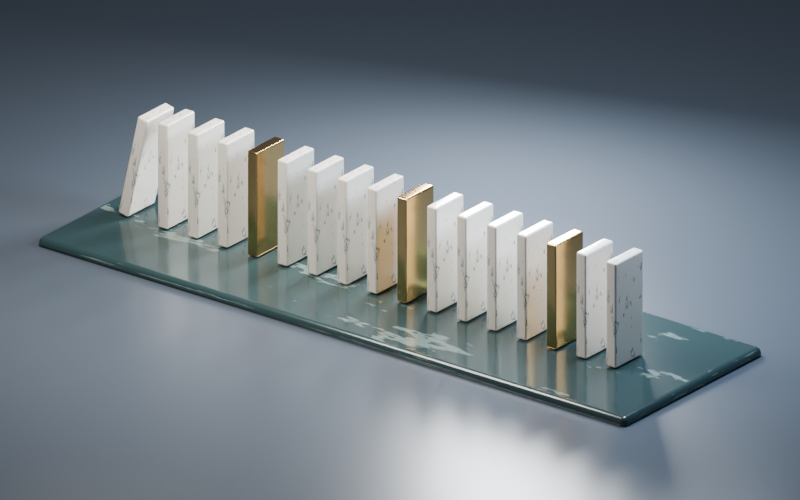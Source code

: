 # Source: 04_marble_dominoes.blend  (saved by Blender 5.3.31; exported with 4.5.12 LTS)
import bpy
from mathutils import Matrix  # noqa: F401  (used for matrix-valued properties, if any)

bpy.ops.wm.read_factory_settings(use_empty=True)
scene = bpy.context.scene
scene.name = '04 / Marble dominoes'

# ---- materials (node trees are filled in below, after node groups)
mat_studio_slate = bpy.data.materials.new('Studio slate')
mat_studio_slate.diffuse_color = (0.09, 0.115, 0.15, 1.0)
mat_deep_green_marble = bpy.data.materials.new('Deep green marble')
mat_ivory_marble = bpy.data.materials.new('Ivory marble')
mat_champagne_metal = bpy.data.materials.new('Champagne metal')
mat_champagne_metal.diffuse_color = (0.75, 0.49, 0.19, 1.0)

# ---- material node trees
mat_studio_slate.use_nodes = True; mat_studio_slate.node_tree.nodes.clear()
_N = mat_studio_slate.node_tree.nodes; _L = mat_studio_slate.node_tree.links
n0 = _N.new('ShaderNodeBsdfPrincipled'); n0.name = 'Principled BSDF'; n0.location = (-200, 100)
n0.inputs[0].default_value = (0.09, 0.115, 0.15, 1.0)
n0.inputs[1].default_value = 0.15
n0.inputs[2].default_value = 0.3
n0.inputs[10].default_value = 0.005
n1 = _N.new('ShaderNodeOutputMaterial'); n1.name = 'Material Output'; n1.location = (200, 100)
_L.new(n0.outputs[0], n1.inputs[0])
n1.is_active_output = True
mat_deep_green_marble.use_nodes = True; mat_deep_green_marble.node_tree.nodes.clear()
_N = mat_deep_green_marble.node_tree.nodes; _L = mat_deep_green_marble.node_tree.links
n0 = _N.new('ShaderNodeBsdfPrincipled'); n0.name = 'Principled BSDF'; n0.location = (-200, 100)
n0.inputs[2].default_value = 0.2
n0.inputs[10].default_value = 0.005
n0.inputs[19].default_value = 0.35
n1 = _N.new('ShaderNodeOutputMaterial'); n1.name = 'Material Output'; n1.location = (200, 100)
n2 = _N.new('ShaderNodeTexNoise'); n2.name = 'Noise Texture'; n2.location = (-650, 0)
n2.width = 160
n2.inputs[2].default_value = 3.0
n2.inputs[3].default_value = 5.0
n2.inputs[4].default_value = 0.7
n3 = _N.new('ShaderNodeTexWave'); n3.name = 'Wave Texture'; n3.location = (-400, 0)
n3.width = 160
n3.bands_direction = 'DIAGONAL'
n3.inputs[1].default_value = 1.2
n3.inputs[2].default_value = 3.0
n4 = _N.new('ShaderNodeValToRGB'); n4.name = 'Color Ramp'; n4.location = (-160, 0)
while len(n4.color_ramp.elements) > 1: n4.color_ramp.elements.remove(n4.color_ramp.elements[-1])
n4.color_ramp.elements[0].position = 0.88; n4.color_ramp.elements[0].color = (0.025, 0.055, 0.06, 1.0)
_e = n4.color_ramp.elements.new(0.99); _e.color = (0.16, 0.23, 0.22, 1.0)
_L.new(n0.outputs[0], n1.inputs[0])
_L.new(n2.outputs[1], n3.inputs[0])
_L.new(n3.outputs[0], n4.inputs[0])
_L.new(n4.outputs[0], n0.inputs[0])
n1.is_active_output = True
mat_ivory_marble.use_nodes = True; mat_ivory_marble.node_tree.nodes.clear()
_N = mat_ivory_marble.node_tree.nodes; _L = mat_ivory_marble.node_tree.links
n0 = _N.new('ShaderNodeBsdfPrincipled'); n0.name = 'Principled BSDF'; n0.location = (-200, 100)
n0.inputs[2].default_value = 0.2
n0.inputs[10].default_value = 0.005
n0.inputs[19].default_value = 0.35
n1 = _N.new('ShaderNodeOutputMaterial'); n1.name = 'Material Output'; n1.location = (200, 100)
n2 = _N.new('ShaderNodeTexNoise'); n2.name = 'Noise Texture'; n2.location = (-650, 0)
n2.width = 160
n2.inputs[2].default_value = 3.0
n2.inputs[3].default_value = 5.0
n2.inputs[4].default_value = 0.7
n3 = _N.new('ShaderNodeTexWave'); n3.name = 'Wave Texture'; n3.location = (-400, 0)
n3.width = 160
n3.bands_direction = 'DIAGONAL'
n3.inputs[1].default_value = 1.2
n3.inputs[2].default_value = 3.0
n4 = _N.new('ShaderNodeValToRGB'); n4.name = 'Color Ramp'; n4.location = (-160, 0)
while len(n4.color_ramp.elements) > 1: n4.color_ramp.elements.remove(n4.color_ramp.elements[-1])
n4.color_ramp.elements[0].position = 0.88; n4.color_ramp.elements[0].color = (0.85, 0.83, 0.76, 1.0)
_e = n4.color_ramp.elements.new(0.99); _e.color = (0.24, 0.28, 0.3, 1.0)
_L.new(n0.outputs[0], n1.inputs[0])
_L.new(n2.outputs[1], n3.inputs[0])
_L.new(n3.outputs[0], n4.inputs[0])
_L.new(n4.outputs[0], n0.inputs[0])
n1.is_active_output = True
mat_champagne_metal.use_nodes = True; mat_champagne_metal.node_tree.nodes.clear()
_N = mat_champagne_metal.node_tree.nodes; _L = mat_champagne_metal.node_tree.links
n0 = _N.new('ShaderNodeBsdfPrincipled'); n0.name = 'Principled BSDF'; n0.location = (-200, 100)
n0.inputs[0].default_value = (0.75, 0.49, 0.19, 1.0)
n0.inputs[1].default_value = 1.0
n0.inputs[2].default_value = 0.2
n0.inputs[10].default_value = 0.005
n1 = _N.new('ShaderNodeOutputMaterial'); n1.name = 'Material Output'; n1.location = (200, 100)
_L.new(n0.outputs[0], n1.inputs[0])
n1.is_active_output = True

# ---- world
world_soft_studio_ambient = bpy.data.worlds.new('Soft studio ambient'); scene.world = world_soft_studio_ambient
world_soft_studio_ambient.use_nodes = True; world_soft_studio_ambient.node_tree.nodes.clear()
_N = world_soft_studio_ambient.node_tree.nodes; _L = world_soft_studio_ambient.node_tree.links
n0 = _N.new('ShaderNodeBackground'); n0.name = 'Background'; n0.location = (-200, 100)
n0.inputs[0].default_value = (0.3, 0.36, 0.45, 1.0)
n0.inputs[1].default_value = 0.25
n1 = _N.new('ShaderNodeOutputWorld'); n1.name = 'World Output'; n1.location = (200, 100)
_L.new(n0.outputs[0], n1.inputs[0])
n1.is_active_output = True

# ---- cameras
cam_camera = bpy.data.cameras.new('Camera')
cam_camera.type = 'ORTHO'
cam_camera.ortho_scale = 14.0

# ---- lights
light_area = bpy.data.lights.new('Area', 'AREA')
light_area.color = (1.0, 0.89, 0.77)
light_area.energy = 1800.0
light_area.shape = 'DISK'
light_area.size = 5.0
light_area.size_y = 1.0
light_area_001 = bpy.data.lights.new('Area.001', 'AREA')
light_area_001.color = (0.7, 0.83, 1.0)
light_area_001.energy = 1400.0
light_area_001.shape = 'DISK'
light_area_001.size = 4.0
light_area_001.size_y = 1.0
light_area_002 = bpy.data.lights.new('Area.002', 'AREA')
light_area_002.energy = 2000.0
light_area_002.shape = 'DISK'
light_area_002.size = 3.0
light_area_002.size_y = 1.0

# ---- meshes
me_cube = bpy.data.meshes.new('Cube')
me_cube.from_pydata([(-100.0, -100.0, -0.15), (-100.0, -100.0, 0.15), (-100.0, 100.0, -0.15), (-100.0, 100.0, 0.15), (100.0, -100.0, -0.15), (100.0, -100.0, 0.15), (100.0, 100.0, -0.15), (100.0, 100.0, 0.15)], [], [(0, 1, 3, 2), (2, 3, 7, 6), (6, 7, 5, 4), (4, 5, 1, 0), (2, 6, 4, 0), (7, 3, 1, 5)])
_uv = me_cube.uv_layers.new(name='UVMap')
_uv.uv.foreach_set('vector', [0.375, 0.0, 0.625, 0.0, 0.625, 0.25, 0.375, 0.25, 0.375, 0.25, 0.625, 0.25, 0.625, 0.5, 0.375, 0.5, 0.375, 0.5, 0.625, 0.5, 0.625, 0.75, 0.375, 0.75, 0.375, 0.75, 0.625, 0.75, 0.625, 1.0, 0.375, 1.0, 0.125, 0.5, 0.375, 0.5, 0.375, 0.75, 0.125, 0.75, 0.625, 0.5, 0.875, 0.5, 0.875, 0.75, 0.625, 0.75])
me_cube.materials.append(mat_studio_slate)
me_cube.update()
me_cube_001 = bpy.data.meshes.new('Cube.001')
me_cube_001.from_pydata([(-6.5, -2.0, -0.12), (-6.5, -2.0, 0.12), (-6.5, 2.0, -0.12), (-6.5, 2.0, 0.12), (6.5, -2.0, -0.12), (6.5, -2.0, 0.12), (6.5, 2.0, -0.12), (6.5, 2.0, 0.12)], [], [(0, 1, 3, 2), (2, 3, 7, 6), (6, 7, 5, 4), (4, 5, 1, 0), (2, 6, 4, 0), (7, 3, 1, 5)])
_uv = me_cube_001.uv_layers.new(name='UVMap')
_uv.uv.foreach_set('vector', [0.375, 0.0, 0.625, 0.0, 0.625, 0.25, 0.375, 0.25, 0.375, 0.25, 0.625, 0.25, 0.625, 0.5, 0.375, 0.5, 0.375, 0.5, 0.625, 0.5, 0.625, 0.75, 0.375, 0.75, 0.375, 0.75, 0.625, 0.75, 0.625, 1.0, 0.375, 1.0, 0.125, 0.5, 0.375, 0.5, 0.375, 0.75, 0.125, 0.75, 0.625, 0.5, 0.875, 0.5, 0.875, 0.75, 0.625, 0.75])
me_cube_001.materials.append(mat_deep_green_marble)
me_cube_001.update()
me_cube_002 = bpy.data.meshes.new('Cube.002')
me_cube_002.from_pydata([(-0.11, -0.4, -1.0), (-0.11, -0.4, 1.0), (-0.11, 0.4, -1.0), (-0.11, 0.4, 1.0), (0.11, -0.4, -1.0), (0.11, -0.4, 1.0), (0.11, 0.4, -1.0), (0.11, 0.4, 1.0)], [], [(0, 1, 3, 2), (2, 3, 7, 6), (6, 7, 5, 4), (4, 5, 1, 0), (2, 6, 4, 0), (7, 3, 1, 5)])
_uv = me_cube_002.uv_layers.new(name='UVMap')
_uv.uv.foreach_set('vector', [0.375, 0.0, 0.625, 0.0, 0.625, 0.25, 0.375, 0.25, 0.375, 0.25, 0.625, 0.25, 0.625, 0.5, 0.375, 0.5, 0.375, 0.5, 0.625, 0.5, 0.625, 0.75, 0.375, 0.75, 0.375, 0.75, 0.625, 0.75, 0.625, 1.0, 0.375, 1.0, 0.125, 0.5, 0.375, 0.5, 0.375, 0.75, 0.125, 0.75, 0.625, 0.5, 0.875, 0.5, 0.875, 0.75, 0.625, 0.75])
me_cube_002.materials.append(mat_ivory_marble)
me_cube_002.update()
me_cube_003 = bpy.data.meshes.new('Cube.003')
me_cube_003.from_pydata([(-0.11, -0.4, -1.0), (-0.11, -0.4, 1.0), (-0.11, 0.4, -1.0), (-0.11, 0.4, 1.0), (0.11, -0.4, -1.0), (0.11, -0.4, 1.0), (0.11, 0.4, -1.0), (0.11, 0.4, 1.0)], [], [(0, 1, 3, 2), (2, 3, 7, 6), (6, 7, 5, 4), (4, 5, 1, 0), (2, 6, 4, 0), (7, 3, 1, 5)])
_uv = me_cube_003.uv_layers.new(name='UVMap')
_uv.uv.foreach_set('vector', [0.375, 0.0, 0.625, 0.0, 0.625, 0.25, 0.375, 0.25, 0.375, 0.25, 0.625, 0.25, 0.625, 0.5, 0.375, 0.5, 0.375, 0.5, 0.625, 0.5, 0.625, 0.75, 0.375, 0.75, 0.375, 0.75, 0.625, 0.75, 0.625, 1.0, 0.375, 1.0, 0.125, 0.5, 0.375, 0.5, 0.375, 0.75, 0.125, 0.75, 0.625, 0.5, 0.875, 0.5, 0.875, 0.75, 0.625, 0.75])
me_cube_003.materials.append(mat_ivory_marble)
me_cube_003.update()
me_cube_004 = bpy.data.meshes.new('Cube.004')
me_cube_004.from_pydata([(-0.11, -0.4, -1.0), (-0.11, -0.4, 1.0), (-0.11, 0.4, -1.0), (-0.11, 0.4, 1.0), (0.11, -0.4, -1.0), (0.11, -0.4, 1.0), (0.11, 0.4, -1.0), (0.11, 0.4, 1.0)], [], [(0, 1, 3, 2), (2, 3, 7, 6), (6, 7, 5, 4), (4, 5, 1, 0), (2, 6, 4, 0), (7, 3, 1, 5)])
_uv = me_cube_004.uv_layers.new(name='UVMap')
_uv.uv.foreach_set('vector', [0.375, 0.0, 0.625, 0.0, 0.625, 0.25, 0.375, 0.25, 0.375, 0.25, 0.625, 0.25, 0.625, 0.5, 0.375, 0.5, 0.375, 0.5, 0.625, 0.5, 0.625, 0.75, 0.375, 0.75, 0.375, 0.75, 0.625, 0.75, 0.625, 1.0, 0.375, 1.0, 0.125, 0.5, 0.375, 0.5, 0.375, 0.75, 0.125, 0.75, 0.625, 0.5, 0.875, 0.5, 0.875, 0.75, 0.625, 0.75])
me_cube_004.materials.append(mat_ivory_marble)
me_cube_004.update()
me_cube_005 = bpy.data.meshes.new('Cube.005')
me_cube_005.from_pydata([(-0.11, -0.4, -1.0), (-0.11, -0.4, 1.0), (-0.11, 0.4, -1.0), (-0.11, 0.4, 1.0), (0.11, -0.4, -1.0), (0.11, -0.4, 1.0), (0.11, 0.4, -1.0), (0.11, 0.4, 1.0)], [], [(0, 1, 3, 2), (2, 3, 7, 6), (6, 7, 5, 4), (4, 5, 1, 0), (2, 6, 4, 0), (7, 3, 1, 5)])
_uv = me_cube_005.uv_layers.new(name='UVMap')
_uv.uv.foreach_set('vector', [0.375, 0.0, 0.625, 0.0, 0.625, 0.25, 0.375, 0.25, 0.375, 0.25, 0.625, 0.25, 0.625, 0.5, 0.375, 0.5, 0.375, 0.5, 0.625, 0.5, 0.625, 0.75, 0.375, 0.75, 0.375, 0.75, 0.625, 0.75, 0.625, 1.0, 0.375, 1.0, 0.125, 0.5, 0.375, 0.5, 0.375, 0.75, 0.125, 0.75, 0.625, 0.5, 0.875, 0.5, 0.875, 0.75, 0.625, 0.75])
me_cube_005.materials.append(mat_ivory_marble)
me_cube_005.update()
me_cube_006 = bpy.data.meshes.new('Cube.006')
me_cube_006.from_pydata([(-0.11, -0.4, -1.0), (-0.11, -0.4, 1.0), (-0.11, 0.4, -1.0), (-0.11, 0.4, 1.0), (0.11, -0.4, -1.0), (0.11, -0.4, 1.0), (0.11, 0.4, -1.0), (0.11, 0.4, 1.0)], [], [(0, 1, 3, 2), (2, 3, 7, 6), (6, 7, 5, 4), (4, 5, 1, 0), (2, 6, 4, 0), (7, 3, 1, 5)])
_uv = me_cube_006.uv_layers.new(name='UVMap')
_uv.uv.foreach_set('vector', [0.375, 0.0, 0.625, 0.0, 0.625, 0.25, 0.375, 0.25, 0.375, 0.25, 0.625, 0.25, 0.625, 0.5, 0.375, 0.5, 0.375, 0.5, 0.625, 0.5, 0.625, 0.75, 0.375, 0.75, 0.375, 0.75, 0.625, 0.75, 0.625, 1.0, 0.375, 1.0, 0.125, 0.5, 0.375, 0.5, 0.375, 0.75, 0.125, 0.75, 0.625, 0.5, 0.875, 0.5, 0.875, 0.75, 0.625, 0.75])
me_cube_006.materials.append(mat_champagne_metal)
me_cube_006.update()
me_cube_007 = bpy.data.meshes.new('Cube.007')
me_cube_007.from_pydata([(-0.11, -0.4, -1.0), (-0.11, -0.4, 1.0), (-0.11, 0.4, -1.0), (-0.11, 0.4, 1.0), (0.11, -0.4, -1.0), (0.11, -0.4, 1.0), (0.11, 0.4, -1.0), (0.11, 0.4, 1.0)], [], [(0, 1, 3, 2), (2, 3, 7, 6), (6, 7, 5, 4), (4, 5, 1, 0), (2, 6, 4, 0), (7, 3, 1, 5)])
_uv = me_cube_007.uv_layers.new(name='UVMap')
_uv.uv.foreach_set('vector', [0.375, 0.0, 0.625, 0.0, 0.625, 0.25, 0.375, 0.25, 0.375, 0.25, 0.625, 0.25, 0.625, 0.5, 0.375, 0.5, 0.375, 0.5, 0.625, 0.5, 0.625, 0.75, 0.375, 0.75, 0.375, 0.75, 0.625, 0.75, 0.625, 1.0, 0.375, 1.0, 0.125, 0.5, 0.375, 0.5, 0.375, 0.75, 0.125, 0.75, 0.625, 0.5, 0.875, 0.5, 0.875, 0.75, 0.625, 0.75])
me_cube_007.materials.append(mat_ivory_marble)
me_cube_007.update()
me_cube_008 = bpy.data.meshes.new('Cube.008')
me_cube_008.from_pydata([(-0.11, -0.4, -1.0), (-0.11, -0.4, 1.0), (-0.11, 0.4, -1.0), (-0.11, 0.4, 1.0), (0.11, -0.4, -1.0), (0.11, -0.4, 1.0), (0.11, 0.4, -1.0), (0.11, 0.4, 1.0)], [], [(0, 1, 3, 2), (2, 3, 7, 6), (6, 7, 5, 4), (4, 5, 1, 0), (2, 6, 4, 0), (7, 3, 1, 5)])
_uv = me_cube_008.uv_layers.new(name='UVMap')
_uv.uv.foreach_set('vector', [0.375, 0.0, 0.625, 0.0, 0.625, 0.25, 0.375, 0.25, 0.375, 0.25, 0.625, 0.25, 0.625, 0.5, 0.375, 0.5, 0.375, 0.5, 0.625, 0.5, 0.625, 0.75, 0.375, 0.75, 0.375, 0.75, 0.625, 0.75, 0.625, 1.0, 0.375, 1.0, 0.125, 0.5, 0.375, 0.5, 0.375, 0.75, 0.125, 0.75, 0.625, 0.5, 0.875, 0.5, 0.875, 0.75, 0.625, 0.75])
me_cube_008.materials.append(mat_ivory_marble)
me_cube_008.update()
me_cube_009 = bpy.data.meshes.new('Cube.009')
me_cube_009.from_pydata([(-0.11, -0.4, -1.0), (-0.11, -0.4, 1.0), (-0.11, 0.4, -1.0), (-0.11, 0.4, 1.0), (0.11, -0.4, -1.0), (0.11, -0.4, 1.0), (0.11, 0.4, -1.0), (0.11, 0.4, 1.0)], [], [(0, 1, 3, 2), (2, 3, 7, 6), (6, 7, 5, 4), (4, 5, 1, 0), (2, 6, 4, 0), (7, 3, 1, 5)])
_uv = me_cube_009.uv_layers.new(name='UVMap')
_uv.uv.foreach_set('vector', [0.375, 0.0, 0.625, 0.0, 0.625, 0.25, 0.375, 0.25, 0.375, 0.25, 0.625, 0.25, 0.625, 0.5, 0.375, 0.5, 0.375, 0.5, 0.625, 0.5, 0.625, 0.75, 0.375, 0.75, 0.375, 0.75, 0.625, 0.75, 0.625, 1.0, 0.375, 1.0, 0.125, 0.5, 0.375, 0.5, 0.375, 0.75, 0.125, 0.75, 0.625, 0.5, 0.875, 0.5, 0.875, 0.75, 0.625, 0.75])
me_cube_009.materials.append(mat_ivory_marble)
me_cube_009.update()
me_cube_010 = bpy.data.meshes.new('Cube.010')
me_cube_010.from_pydata([(-0.11, -0.4, -1.0), (-0.11, -0.4, 1.0), (-0.11, 0.4, -1.0), (-0.11, 0.4, 1.0), (0.11, -0.4, -1.0), (0.11, -0.4, 1.0), (0.11, 0.4, -1.0), (0.11, 0.4, 1.0)], [], [(0, 1, 3, 2), (2, 3, 7, 6), (6, 7, 5, 4), (4, 5, 1, 0), (2, 6, 4, 0), (7, 3, 1, 5)])
_uv = me_cube_010.uv_layers.new(name='UVMap')
_uv.uv.foreach_set('vector', [0.375, 0.0, 0.625, 0.0, 0.625, 0.25, 0.375, 0.25, 0.375, 0.25, 0.625, 0.25, 0.625, 0.5, 0.375, 0.5, 0.375, 0.5, 0.625, 0.5, 0.625, 0.75, 0.375, 0.75, 0.375, 0.75, 0.625, 0.75, 0.625, 1.0, 0.375, 1.0, 0.125, 0.5, 0.375, 0.5, 0.375, 0.75, 0.125, 0.75, 0.625, 0.5, 0.875, 0.5, 0.875, 0.75, 0.625, 0.75])
me_cube_010.materials.append(mat_ivory_marble)
me_cube_010.update()
me_cube_011 = bpy.data.meshes.new('Cube.011')
me_cube_011.from_pydata([(-0.11, -0.4, -1.0), (-0.11, -0.4, 1.0), (-0.11, 0.4, -1.0), (-0.11, 0.4, 1.0), (0.11, -0.4, -1.0), (0.11, -0.4, 1.0), (0.11, 0.4, -1.0), (0.11, 0.4, 1.0)], [], [(0, 1, 3, 2), (2, 3, 7, 6), (6, 7, 5, 4), (4, 5, 1, 0), (2, 6, 4, 0), (7, 3, 1, 5)])
_uv = me_cube_011.uv_layers.new(name='UVMap')
_uv.uv.foreach_set('vector', [0.375, 0.0, 0.625, 0.0, 0.625, 0.25, 0.375, 0.25, 0.375, 0.25, 0.625, 0.25, 0.625, 0.5, 0.375, 0.5, 0.375, 0.5, 0.625, 0.5, 0.625, 0.75, 0.375, 0.75, 0.375, 0.75, 0.625, 0.75, 0.625, 1.0, 0.375, 1.0, 0.125, 0.5, 0.375, 0.5, 0.375, 0.75, 0.125, 0.75, 0.625, 0.5, 0.875, 0.5, 0.875, 0.75, 0.625, 0.75])
me_cube_011.materials.append(mat_champagne_metal)
me_cube_011.update()
me_cube_012 = bpy.data.meshes.new('Cube.012')
me_cube_012.from_pydata([(-0.11, -0.4, -1.0), (-0.11, -0.4, 1.0), (-0.11, 0.4, -1.0), (-0.11, 0.4, 1.0), (0.11, -0.4, -1.0), (0.11, -0.4, 1.0), (0.11, 0.4, -1.0), (0.11, 0.4, 1.0)], [], [(0, 1, 3, 2), (2, 3, 7, 6), (6, 7, 5, 4), (4, 5, 1, 0), (2, 6, 4, 0), (7, 3, 1, 5)])
_uv = me_cube_012.uv_layers.new(name='UVMap')
_uv.uv.foreach_set('vector', [0.375, 0.0, 0.625, 0.0, 0.625, 0.25, 0.375, 0.25, 0.375, 0.25, 0.625, 0.25, 0.625, 0.5, 0.375, 0.5, 0.375, 0.5, 0.625, 0.5, 0.625, 0.75, 0.375, 0.75, 0.375, 0.75, 0.625, 0.75, 0.625, 1.0, 0.375, 1.0, 0.125, 0.5, 0.375, 0.5, 0.375, 0.75, 0.125, 0.75, 0.625, 0.5, 0.875, 0.5, 0.875, 0.75, 0.625, 0.75])
me_cube_012.materials.append(mat_ivory_marble)
me_cube_012.update()
me_cube_013 = bpy.data.meshes.new('Cube.013')
me_cube_013.from_pydata([(-0.11, -0.4, -1.0), (-0.11, -0.4, 1.0), (-0.11, 0.4, -1.0), (-0.11, 0.4, 1.0), (0.11, -0.4, -1.0), (0.11, -0.4, 1.0), (0.11, 0.4, -1.0), (0.11, 0.4, 1.0)], [], [(0, 1, 3, 2), (2, 3, 7, 6), (6, 7, 5, 4), (4, 5, 1, 0), (2, 6, 4, 0), (7, 3, 1, 5)])
_uv = me_cube_013.uv_layers.new(name='UVMap')
_uv.uv.foreach_set('vector', [0.375, 0.0, 0.625, 0.0, 0.625, 0.25, 0.375, 0.25, 0.375, 0.25, 0.625, 0.25, 0.625, 0.5, 0.375, 0.5, 0.375, 0.5, 0.625, 0.5, 0.625, 0.75, 0.375, 0.75, 0.375, 0.75, 0.625, 0.75, 0.625, 1.0, 0.375, 1.0, 0.125, 0.5, 0.375, 0.5, 0.375, 0.75, 0.125, 0.75, 0.625, 0.5, 0.875, 0.5, 0.875, 0.75, 0.625, 0.75])
me_cube_013.materials.append(mat_ivory_marble)
me_cube_013.update()
me_cube_014 = bpy.data.meshes.new('Cube.014')
me_cube_014.from_pydata([(-0.11, -0.4, -1.0), (-0.11, -0.4, 1.0), (-0.11, 0.4, -1.0), (-0.11, 0.4, 1.0), (0.11, -0.4, -1.0), (0.11, -0.4, 1.0), (0.11, 0.4, -1.0), (0.11, 0.4, 1.0)], [], [(0, 1, 3, 2), (2, 3, 7, 6), (6, 7, 5, 4), (4, 5, 1, 0), (2, 6, 4, 0), (7, 3, 1, 5)])
_uv = me_cube_014.uv_layers.new(name='UVMap')
_uv.uv.foreach_set('vector', [0.375, 0.0, 0.625, 0.0, 0.625, 0.25, 0.375, 0.25, 0.375, 0.25, 0.625, 0.25, 0.625, 0.5, 0.375, 0.5, 0.375, 0.5, 0.625, 0.5, 0.625, 0.75, 0.375, 0.75, 0.375, 0.75, 0.625, 0.75, 0.625, 1.0, 0.375, 1.0, 0.125, 0.5, 0.375, 0.5, 0.375, 0.75, 0.125, 0.75, 0.625, 0.5, 0.875, 0.5, 0.875, 0.75, 0.625, 0.75])
me_cube_014.materials.append(mat_ivory_marble)
me_cube_014.update()
me_cube_015 = bpy.data.meshes.new('Cube.015')
me_cube_015.from_pydata([(-0.11, -0.4, -1.0), (-0.11, -0.4, 1.0), (-0.11, 0.4, -1.0), (-0.11, 0.4, 1.0), (0.11, -0.4, -1.0), (0.11, -0.4, 1.0), (0.11, 0.4, -1.0), (0.11, 0.4, 1.0)], [], [(0, 1, 3, 2), (2, 3, 7, 6), (6, 7, 5, 4), (4, 5, 1, 0), (2, 6, 4, 0), (7, 3, 1, 5)])
_uv = me_cube_015.uv_layers.new(name='UVMap')
_uv.uv.foreach_set('vector', [0.375, 0.0, 0.625, 0.0, 0.625, 0.25, 0.375, 0.25, 0.375, 0.25, 0.625, 0.25, 0.625, 0.5, 0.375, 0.5, 0.375, 0.5, 0.625, 0.5, 0.625, 0.75, 0.375, 0.75, 0.375, 0.75, 0.625, 0.75, 0.625, 1.0, 0.375, 1.0, 0.125, 0.5, 0.375, 0.5, 0.375, 0.75, 0.125, 0.75, 0.625, 0.5, 0.875, 0.5, 0.875, 0.75, 0.625, 0.75])
me_cube_015.materials.append(mat_ivory_marble)
me_cube_015.update()
me_cube_016 = bpy.data.meshes.new('Cube.016')
me_cube_016.from_pydata([(-0.11, -0.4, -1.0), (-0.11, -0.4, 1.0), (-0.11, 0.4, -1.0), (-0.11, 0.4, 1.0), (0.11, -0.4, -1.0), (0.11, -0.4, 1.0), (0.11, 0.4, -1.0), (0.11, 0.4, 1.0)], [], [(0, 1, 3, 2), (2, 3, 7, 6), (6, 7, 5, 4), (4, 5, 1, 0), (2, 6, 4, 0), (7, 3, 1, 5)])
_uv = me_cube_016.uv_layers.new(name='UVMap')
_uv.uv.foreach_set('vector', [0.375, 0.0, 0.625, 0.0, 0.625, 0.25, 0.375, 0.25, 0.375, 0.25, 0.625, 0.25, 0.625, 0.5, 0.375, 0.5, 0.375, 0.5, 0.625, 0.5, 0.625, 0.75, 0.375, 0.75, 0.375, 0.75, 0.625, 0.75, 0.625, 1.0, 0.375, 1.0, 0.125, 0.5, 0.375, 0.5, 0.375, 0.75, 0.125, 0.75, 0.625, 0.5, 0.875, 0.5, 0.875, 0.75, 0.625, 0.75])
me_cube_016.materials.append(mat_champagne_metal)
me_cube_016.update()
me_cube_017 = bpy.data.meshes.new('Cube.017')
me_cube_017.from_pydata([(-0.11, -0.4, -1.0), (-0.11, -0.4, 1.0), (-0.11, 0.4, -1.0), (-0.11, 0.4, 1.0), (0.11, -0.4, -1.0), (0.11, -0.4, 1.0), (0.11, 0.4, -1.0), (0.11, 0.4, 1.0)], [], [(0, 1, 3, 2), (2, 3, 7, 6), (6, 7, 5, 4), (4, 5, 1, 0), (2, 6, 4, 0), (7, 3, 1, 5)])
_uv = me_cube_017.uv_layers.new(name='UVMap')
_uv.uv.foreach_set('vector', [0.375, 0.0, 0.625, 0.0, 0.625, 0.25, 0.375, 0.25, 0.375, 0.25, 0.625, 0.25, 0.625, 0.5, 0.375, 0.5, 0.375, 0.5, 0.625, 0.5, 0.625, 0.75, 0.375, 0.75, 0.375, 0.75, 0.625, 0.75, 0.625, 1.0, 0.375, 1.0, 0.125, 0.5, 0.375, 0.5, 0.375, 0.75, 0.125, 0.75, 0.625, 0.5, 0.875, 0.5, 0.875, 0.75, 0.625, 0.75])
me_cube_017.materials.append(mat_ivory_marble)
me_cube_017.update()
me_cube_018 = bpy.data.meshes.new('Cube.018')
me_cube_018.from_pydata([(-0.11, -0.4, -1.0), (-0.11, -0.4, 1.0), (-0.11, 0.4, -1.0), (-0.11, 0.4, 1.0), (0.11, -0.4, -1.0), (0.11, -0.4, 1.0), (0.11, 0.4, -1.0), (0.11, 0.4, 1.0)], [], [(0, 1, 3, 2), (2, 3, 7, 6), (6, 7, 5, 4), (4, 5, 1, 0), (2, 6, 4, 0), (7, 3, 1, 5)])
_uv = me_cube_018.uv_layers.new(name='UVMap')
_uv.uv.foreach_set('vector', [0.375, 0.0, 0.625, 0.0, 0.625, 0.25, 0.375, 0.25, 0.375, 0.25, 0.625, 0.25, 0.625, 0.5, 0.375, 0.5, 0.375, 0.5, 0.625, 0.5, 0.625, 0.75, 0.375, 0.75, 0.375, 0.75, 0.625, 0.75, 0.625, 1.0, 0.375, 1.0, 0.125, 0.5, 0.375, 0.5, 0.375, 0.75, 0.125, 0.75, 0.625, 0.5, 0.875, 0.5, 0.875, 0.75, 0.625, 0.75])
me_cube_018.materials.append(mat_ivory_marble)
me_cube_018.update()

# ---- objects
ob_seamless_studio_floor = bpy.data.objects.new('Seamless studio floor', me_cube)
ob_camera = bpy.data.objects.new('Camera', cam_camera)
ob_large_softbox = bpy.data.objects.new('Large softbox', light_area)
ob_cool_fill = bpy.data.objects.new('Cool fill', light_area_001)
ob_strip_reflection = bpy.data.objects.new('Strip reflection', light_area_002)
ob_passive_marble_dais = bpy.data.objects.new('Passive marble dais', me_cube_001)
ob_domino_01 = bpy.data.objects.new('DOMINO 01', me_cube_002)
ob_domino_02 = bpy.data.objects.new('DOMINO 02', me_cube_003)
ob_domino_03 = bpy.data.objects.new('DOMINO 03', me_cube_004)
ob_domino_04 = bpy.data.objects.new('DOMINO 04', me_cube_005)
ob_domino_05 = bpy.data.objects.new('DOMINO 05', me_cube_006)
ob_domino_06 = bpy.data.objects.new('DOMINO 06', me_cube_007)
ob_domino_07 = bpy.data.objects.new('DOMINO 07', me_cube_008)
ob_domino_08 = bpy.data.objects.new('DOMINO 08', me_cube_009)
ob_domino_09 = bpy.data.objects.new('DOMINO 09', me_cube_010)
ob_domino_10 = bpy.data.objects.new('DOMINO 10', me_cube_011)
ob_domino_11 = bpy.data.objects.new('DOMINO 11', me_cube_012)
ob_domino_12 = bpy.data.objects.new('DOMINO 12', me_cube_013)
ob_domino_13 = bpy.data.objects.new('DOMINO 13', me_cube_014)
ob_domino_14 = bpy.data.objects.new('DOMINO 14', me_cube_015)
ob_domino_15 = bpy.data.objects.new('DOMINO 15', me_cube_016)
ob_domino_16 = bpy.data.objects.new('DOMINO 16', me_cube_017)
ob_domino_17 = bpy.data.objects.new('DOMINO 17', me_cube_018)

# ---- transforms, parenting, visibility, modifiers, constraints
ob_seamless_studio_floor.location = (0.0, 0.0, -0.32)
_m = ob_seamless_studio_floor.modifiers.new('Edge highlights', 'BEVEL')
_m.width = 0.04
_m.width_pct = 0.04
_m.segments = 3
_m = ob_seamless_studio_floor.modifiers.new('Face normals', 'WEIGHTED_NORMAL')
ob_camera.location = (10.0, -13.0, 8.0)
ob_camera.rotation_euler = (1.157, -1.678e-07, 0.6557)
ob_large_softbox.location = (-3.0, -4.0, 9.0)
ob_large_softbox.rotation_euler = (0.5476, -1.049e-07, -0.6435)
ob_cool_fill.location = (5.0, 2.0, 7.0)
ob_cool_fill.rotation_euler = (0.7152, 4.503e-08, 1.951)
ob_strip_reflection.location = (-2.0, 6.0, 5.0)
ob_strip_reflection.rotation_euler = (0.9846, 4.447e-08, -2.82)
ob_passive_marble_dais.location = (0.0, 0.0, -0.12)
_m = ob_passive_marble_dais.modifiers.new('Edge highlights', 'BEVEL')
_m.width = 0.12
_m.width_pct = 0.12
_m.segments = 3
_m = ob_passive_marble_dais.modifiers.new('Face normals', 'WEIGHTED_NORMAL')
ob_domino_01.location = (-5.6, 0.0, 1.02)
ob_domino_01.rotation_euler = (0.0, 0.22, 0.0)
_m = ob_domino_01.modifiers.new('Edge highlights', 'BEVEL')
_m.width = 0.035
_m.width_pct = 0.035
_m.segments = 3
_m = ob_domino_01.modifiers.new('Face normals', 'WEIGHTED_NORMAL')
ob_domino_02.location = (-4.94, 0.0, 1.02)
_m = ob_domino_02.modifiers.new('Edge highlights', 'BEVEL')
_m.width = 0.035
_m.width_pct = 0.035
_m.segments = 3
_m = ob_domino_02.modifiers.new('Face normals', 'WEIGHTED_NORMAL')
ob_domino_03.location = (-4.28, 0.0, 1.02)
_m = ob_domino_03.modifiers.new('Edge highlights', 'BEVEL')
_m.width = 0.035
_m.width_pct = 0.035
_m.segments = 3
_m = ob_domino_03.modifiers.new('Face normals', 'WEIGHTED_NORMAL')
ob_domino_04.location = (-3.62, 0.0, 1.02)
_m = ob_domino_04.modifiers.new('Edge highlights', 'BEVEL')
_m.width = 0.035
_m.width_pct = 0.035
_m.segments = 3
_m = ob_domino_04.modifiers.new('Face normals', 'WEIGHTED_NORMAL')
ob_domino_05.location = (-2.96, 0.0, 1.02)
_m = ob_domino_05.modifiers.new('Edge highlights', 'BEVEL')
_m.width = 0.035
_m.width_pct = 0.035
_m.segments = 3
_m = ob_domino_05.modifiers.new('Face normals', 'WEIGHTED_NORMAL')
ob_domino_06.location = (-2.3, 0.0, 1.02)
_m = ob_domino_06.modifiers.new('Edge highlights', 'BEVEL')
_m.width = 0.035
_m.width_pct = 0.035
_m.segments = 3
_m = ob_domino_06.modifiers.new('Face normals', 'WEIGHTED_NORMAL')
ob_domino_07.location = (-1.64, 0.0, 1.02)
_m = ob_domino_07.modifiers.new('Edge highlights', 'BEVEL')
_m.width = 0.035
_m.width_pct = 0.035
_m.segments = 3
_m = ob_domino_07.modifiers.new('Face normals', 'WEIGHTED_NORMAL')
ob_domino_08.location = (-0.98, 0.0, 1.02)
_m = ob_domino_08.modifiers.new('Edge highlights', 'BEVEL')
_m.width = 0.035
_m.width_pct = 0.035
_m.segments = 3
_m = ob_domino_08.modifiers.new('Face normals', 'WEIGHTED_NORMAL')
ob_domino_09.location = (-0.32, 0.0, 1.02)
_m = ob_domino_09.modifiers.new('Edge highlights', 'BEVEL')
_m.width = 0.035
_m.width_pct = 0.035
_m.segments = 3
_m = ob_domino_09.modifiers.new('Face normals', 'WEIGHTED_NORMAL')
ob_domino_10.location = (0.34, 0.0, 1.02)
_m = ob_domino_10.modifiers.new('Edge highlights', 'BEVEL')
_m.width = 0.035
_m.width_pct = 0.035
_m.segments = 3
_m = ob_domino_10.modifiers.new('Face normals', 'WEIGHTED_NORMAL')
ob_domino_11.location = (1.0, 0.0, 1.02)
_m = ob_domino_11.modifiers.new('Edge highlights', 'BEVEL')
_m.width = 0.035
_m.width_pct = 0.035
_m.segments = 3
_m = ob_domino_11.modifiers.new('Face normals', 'WEIGHTED_NORMAL')
ob_domino_12.location = (1.66, 0.0, 1.02)
_m = ob_domino_12.modifiers.new('Edge highlights', 'BEVEL')
_m.width = 0.035
_m.width_pct = 0.035
_m.segments = 3
_m = ob_domino_12.modifiers.new('Face normals', 'WEIGHTED_NORMAL')
ob_domino_13.location = (2.32, 0.0, 1.02)
_m = ob_domino_13.modifiers.new('Edge highlights', 'BEVEL')
_m.width = 0.035
_m.width_pct = 0.035
_m.segments = 3
_m = ob_domino_13.modifiers.new('Face normals', 'WEIGHTED_NORMAL')
ob_domino_14.location = (2.98, 0.0, 1.02)
_m = ob_domino_14.modifiers.new('Edge highlights', 'BEVEL')
_m.width = 0.035
_m.width_pct = 0.035
_m.segments = 3
_m = ob_domino_14.modifiers.new('Face normals', 'WEIGHTED_NORMAL')
ob_domino_15.location = (3.64, 0.0, 1.02)
_m = ob_domino_15.modifiers.new('Edge highlights', 'BEVEL')
_m.width = 0.035
_m.width_pct = 0.035
_m.segments = 3
_m = ob_domino_15.modifiers.new('Face normals', 'WEIGHTED_NORMAL')
ob_domino_16.location = (4.3, 0.0, 1.02)
_m = ob_domino_16.modifiers.new('Edge highlights', 'BEVEL')
_m.width = 0.035
_m.width_pct = 0.035
_m.segments = 3
_m = ob_domino_16.modifiers.new('Face normals', 'WEIGHTED_NORMAL')
ob_domino_17.location = (4.96, 0.0, 1.02)
_m = ob_domino_17.modifiers.new('Edge highlights', 'BEVEL')
_m.width = 0.035
_m.width_pct = 0.035
_m.segments = 3
_m = ob_domino_17.modifiers.new('Face normals', 'WEIGHTED_NORMAL')

# ---- collection membership
scene.collection.objects.link(ob_seamless_studio_floor)
scene.collection.objects.link(ob_camera)
scene.collection.objects.link(ob_large_softbox)
scene.collection.objects.link(ob_cool_fill)
scene.collection.objects.link(ob_strip_reflection)
scene.collection.objects.link(ob_passive_marble_dais)
scene.collection.objects.link(ob_domino_01)
scene.collection.objects.link(ob_domino_02)
scene.collection.objects.link(ob_domino_03)
scene.collection.objects.link(ob_domino_04)
scene.collection.objects.link(ob_domino_05)
scene.collection.objects.link(ob_domino_06)
scene.collection.objects.link(ob_domino_07)
scene.collection.objects.link(ob_domino_08)
scene.collection.objects.link(ob_domino_09)
scene.collection.objects.link(ob_domino_10)
scene.collection.objects.link(ob_domino_11)
scene.collection.objects.link(ob_domino_12)
scene.collection.objects.link(ob_domino_13)
scene.collection.objects.link(ob_domino_14)
scene.collection.objects.link(ob_domino_15)
scene.collection.objects.link(ob_domino_16)
scene.collection.objects.link(ob_domino_17)

# ---- scene / render settings (as saved in the file)
scene.camera = ob_camera
scene.frame_start = 1; scene.frame_end = 180; scene.frame_set(70)
scene.render.engine = 'CYCLES'
scene.render.resolution_x = 960
scene.render.resolution_y = 600
scene.render.fps = 30
scene.render.bake_bias = 0.0
scene.render.bake_samples = 0
scene.render.compositor_device = 'GPU'
scene.cycles.samples = 48
scene.eevee.use_volume_custom_range = False
scene.eevee.fast_gi_thickness_near = 0.1
scene.eevee.fast_gi_thickness_far = 0.0
scene.eevee.ray_tracing_options.screen_trace_thickness = 0.1
bpy.context.view_layer.update()
